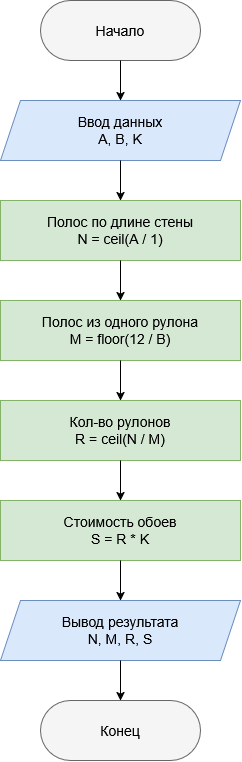

The diagram above was exported from draw.io. Its source (the exported page's mxGraphModel, read from the mxfile embedded in the PNG):
<mxGraphModel dx="1466" dy="1139" grid="0" gridSize="10" guides="1" tooltips="1" connect="1" arrows="1" fold="1" page="1" pageScale="1" pageWidth="827" pageHeight="1169" math="0" shadow="0">
  <root>
    <mxCell id="0" />
    <mxCell id="1" parent="0" />
    <mxCell id="RS6skhpSAWZS7kHfRVUK-1" parent="1" style="rounded=1;arcSize=50;whiteSpace=wrap;html=1;fillColor=#f5f5f5;strokeColor=#666666;fontSize=14;" value="Начало" vertex="1">
      <mxGeometry height="60" width="160" x="1027" y="349" as="geometry" />
    </mxCell>
    <mxCell id="RS6skhpSAWZS7kHfRVUK-2" parent="1" style="shape=parallelogram;perimeter=parallelogramPerimeter;whiteSpace=wrap;html=1;fixedSize=1;fillColor=#dae8fc;strokeColor=#6c8ebf;fontSize=14;" value="Ввод данных&#10;A, B, K" vertex="1">
      <mxGeometry height="60" width="240" x="987" y="449" as="geometry" />
    </mxCell>
    <mxCell id="RS6skhpSAWZS7kHfRVUK-3" parent="1" style="rounded=0;whiteSpace=wrap;html=1;fillColor=#d5e8d4;strokeColor=#82b366;fontSize=14;" value="Полос по длине стены&#10;N = ceil(A / 1)" vertex="1">
      <mxGeometry height="60" width="240" x="987" y="549" as="geometry" />
    </mxCell>
    <mxCell id="RS6skhpSAWZS7kHfRVUK-4" parent="1" style="rounded=0;whiteSpace=wrap;html=1;fillColor=#d5e8d4;strokeColor=#82b366;fontSize=14;" value="Полос из одного рулона&#10;M = floor(12 / B)" vertex="1">
      <mxGeometry height="60" width="240" x="987" y="649" as="geometry" />
    </mxCell>
    <mxCell id="RS6skhpSAWZS7kHfRVUK-5" parent="1" style="rounded=0;whiteSpace=wrap;html=1;fillColor=#d5e8d4;strokeColor=#82b366;fontSize=14;" value="Кол-во рулонов&#10;R = ceil(N / M)" vertex="1">
      <mxGeometry height="60" width="240" x="987" y="749" as="geometry" />
    </mxCell>
    <mxCell id="RS6skhpSAWZS7kHfRVUK-6" parent="1" style="rounded=0;whiteSpace=wrap;html=1;fillColor=#d5e8d4;strokeColor=#82b366;fontSize=14;" value="Стоимость обоев&#10;S = R * K" vertex="1">
      <mxGeometry height="60" width="240" x="987" y="849" as="geometry" />
    </mxCell>
    <mxCell id="RS6skhpSAWZS7kHfRVUK-7" parent="1" style="shape=parallelogram;perimeter=parallelogramPerimeter;whiteSpace=wrap;html=1;fixedSize=1;fillColor=#dae8fc;strokeColor=#6c8ebf;fontSize=14;" value="Вывод результата&#10;N, M, R, S" vertex="1">
      <mxGeometry height="60" width="240" x="987" y="949" as="geometry" />
    </mxCell>
    <mxCell id="RS6skhpSAWZS7kHfRVUK-8" parent="1" style="rounded=1;arcSize=50;whiteSpace=wrap;html=1;fillColor=#f5f5f5;strokeColor=#666666;fontSize=14;" value="Конец" vertex="1">
      <mxGeometry height="60" width="160" x="1027" y="1049" as="geometry" />
    </mxCell>
    <mxCell id="RS6skhpSAWZS7kHfRVUK-9" edge="1" parent="1" source="RS6skhpSAWZS7kHfRVUK-1" style="edgeStyle=orthogonalEdgeStyle;rounded=0;html=1;" target="RS6skhpSAWZS7kHfRVUK-2">
      <mxGeometry relative="1" as="geometry" />
    </mxCell>
    <mxCell id="RS6skhpSAWZS7kHfRVUK-10" edge="1" parent="1" source="RS6skhpSAWZS7kHfRVUK-2" style="edgeStyle=orthogonalEdgeStyle;rounded=0;html=1;" target="RS6skhpSAWZS7kHfRVUK-3">
      <mxGeometry relative="1" as="geometry" />
    </mxCell>
    <mxCell id="RS6skhpSAWZS7kHfRVUK-11" edge="1" parent="1" source="RS6skhpSAWZS7kHfRVUK-3" style="edgeStyle=orthogonalEdgeStyle;rounded=0;html=1;" target="RS6skhpSAWZS7kHfRVUK-4">
      <mxGeometry relative="1" as="geometry" />
    </mxCell>
    <mxCell id="RS6skhpSAWZS7kHfRVUK-12" edge="1" parent="1" source="RS6skhpSAWZS7kHfRVUK-4" style="edgeStyle=orthogonalEdgeStyle;rounded=0;html=1;" target="RS6skhpSAWZS7kHfRVUK-5">
      <mxGeometry relative="1" as="geometry" />
    </mxCell>
    <mxCell id="RS6skhpSAWZS7kHfRVUK-13" edge="1" parent="1" source="RS6skhpSAWZS7kHfRVUK-5" style="edgeStyle=orthogonalEdgeStyle;rounded=0;html=1;" target="RS6skhpSAWZS7kHfRVUK-6">
      <mxGeometry relative="1" as="geometry" />
    </mxCell>
    <mxCell id="RS6skhpSAWZS7kHfRVUK-14" edge="1" parent="1" source="RS6skhpSAWZS7kHfRVUK-6" style="edgeStyle=orthogonalEdgeStyle;rounded=0;html=1;" target="RS6skhpSAWZS7kHfRVUK-7">
      <mxGeometry relative="1" as="geometry" />
    </mxCell>
    <mxCell id="RS6skhpSAWZS7kHfRVUK-15" edge="1" parent="1" source="RS6skhpSAWZS7kHfRVUK-7" style="edgeStyle=orthogonalEdgeStyle;rounded=0;html=1;" target="RS6skhpSAWZS7kHfRVUK-8">
      <mxGeometry relative="1" as="geometry" />
    </mxCell>
  </root>
</mxGraphModel>